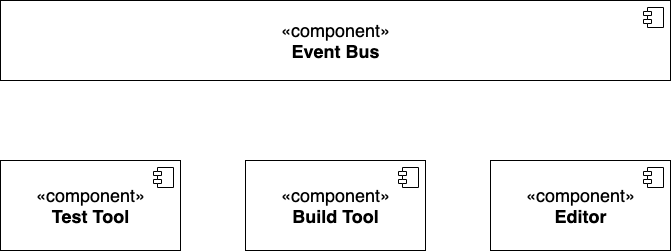

The diagram above was exported from draw.io. Its source (the exported page's mxGraphModel, read from the mxfile embedded in the PNG):
<mxGraphModel dx="1040" dy="610" grid="1" gridSize="10" guides="1" tooltips="1" connect="1" arrows="1" fold="1" page="1" pageScale="1" pageWidth="1920" pageHeight="1200" math="0" shadow="0">
  <root>
    <mxCell id="0" />
    <mxCell id="1" parent="0" />
    <mxCell id="xiipxpfm9kN6eMuyyfeH-2" value="«component»&lt;br style=&quot;font-size: 18px;&quot;&gt;&lt;b style=&quot;font-size: 18px;&quot;&gt;Event Bus&lt;/b&gt;" style="html=1;dropTarget=0;fontSize=18;" vertex="1" parent="1">
      <mxGeometry x="200" y="20" width="670" height="80" as="geometry" />
    </mxCell>
    <mxCell id="xiipxpfm9kN6eMuyyfeH-3" value="" style="shape=module;jettyWidth=8;jettyHeight=4;" vertex="1" parent="xiipxpfm9kN6eMuyyfeH-2">
      <mxGeometry x="1" width="20" height="20" relative="1" as="geometry">
        <mxPoint x="-27" y="7" as="offset" />
      </mxGeometry>
    </mxCell>
    <mxCell id="xiipxpfm9kN6eMuyyfeH-4" value="«component»&lt;br&gt;&lt;b&gt;Test Tool&lt;/b&gt;" style="html=1;dropTarget=0;fontSize=18;" vertex="1" parent="1">
      <mxGeometry x="200" y="180" width="180" height="90" as="geometry" />
    </mxCell>
    <mxCell id="xiipxpfm9kN6eMuyyfeH-5" value="" style="shape=module;jettyWidth=8;jettyHeight=4;fontSize=18;" vertex="1" parent="xiipxpfm9kN6eMuyyfeH-4">
      <mxGeometry x="1" width="20" height="20" relative="1" as="geometry">
        <mxPoint x="-27" y="7" as="offset" />
      </mxGeometry>
    </mxCell>
    <mxCell id="xiipxpfm9kN6eMuyyfeH-6" value="«component»&lt;br&gt;&lt;b&gt;Build Tool&lt;/b&gt;" style="html=1;dropTarget=0;fontSize=18;" vertex="1" parent="1">
      <mxGeometry x="445" y="180" width="180" height="90" as="geometry" />
    </mxCell>
    <mxCell id="xiipxpfm9kN6eMuyyfeH-7" value="" style="shape=module;jettyWidth=8;jettyHeight=4;fontSize=18;" vertex="1" parent="xiipxpfm9kN6eMuyyfeH-6">
      <mxGeometry x="1" width="20" height="20" relative="1" as="geometry">
        <mxPoint x="-27" y="7" as="offset" />
      </mxGeometry>
    </mxCell>
    <mxCell id="xiipxpfm9kN6eMuyyfeH-8" value="«component»&lt;br&gt;&lt;b&gt;Editor&lt;/b&gt;" style="html=1;dropTarget=0;fontSize=18;" vertex="1" parent="1">
      <mxGeometry x="690" y="180" width="180" height="90" as="geometry" />
    </mxCell>
    <mxCell id="xiipxpfm9kN6eMuyyfeH-9" value="" style="shape=module;jettyWidth=8;jettyHeight=4;fontSize=18;" vertex="1" parent="xiipxpfm9kN6eMuyyfeH-8">
      <mxGeometry x="1" width="20" height="20" relative="1" as="geometry">
        <mxPoint x="-27" y="7" as="offset" />
      </mxGeometry>
    </mxCell>
  </root>
</mxGraphModel>